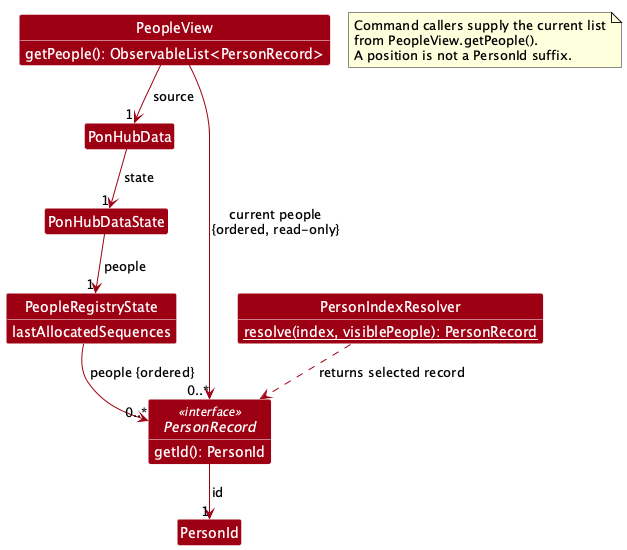

The diagram above was rendered by PlantUML. Its source (embedded in the PNG):
@startuml
!pragma layout smetana

skinparam linetype ortho
skinparam shadowing false
skinparam classBackgroundColor #9D0012
skinparam classFontColor white
skinparam classAttributeFontColor white
skinparam classStereotypeFontColor white
skinparam classBorderColor white
skinparam arrowColor #9D0012
skinparam classFontSize 15
skinparam classAttributeFontSize 14
show members
hide empty members
hide circle

class PonHubData
class PonHubDataState
class PeopleRegistryState {
    lastAllocatedSequences
}
interface PersonRecord <<interface>> {
    getId(): PersonId
}
class PersonId
class PeopleView {
    getPeople(): ObservableList<PersonRecord>
}
class PersonIndexResolver {
    {static} resolve(index, visiblePeople): PersonRecord
}

PonHubData --> "1" PonHubDataState : state
PonHubDataState --> "1" PeopleRegistryState : people
PeopleRegistryState --> "0..*" PersonRecord : people {ordered}
PersonRecord --> "1" PersonId : id
PeopleView --> "1" PonHubData : source
PeopleView --> "0..*" PersonRecord : current people\n{ordered, read-only}
PersonIndexResolver ..> PersonRecord : returns selected record

note as SelectorNote
  Command callers supply the current list
  from PeopleView.getPeople().
  A position is not a PersonId suffix.
end note
@enduml